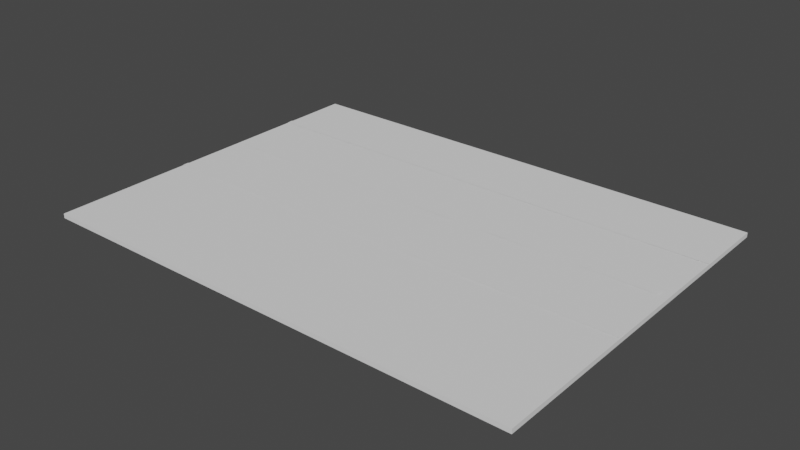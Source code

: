 # Source: Road.blend  (saved by Blender 2.92.15; exported with 4.5.12 LTS)
import bpy
from mathutils import Matrix  # noqa: F401  (used for matrix-valued properties, if any)

bpy.ops.wm.read_factory_settings(use_empty=True)
scene = bpy.context.scene
scene.name = 'Scene'

# ---- collections
col_collection = bpy.data.collections.new('Collection'); scene.collection.children.link(col_collection)

# ---- world
world_world = bpy.data.worlds.new('World'); scene.world = world_world
world_world.use_nodes = True; world_world.node_tree.nodes.clear()
_N = world_world.node_tree.nodes; _L = world_world.node_tree.links
n0 = _N.new('ShaderNodeOutputWorld'); n0.name = 'World Output'; n0.location = (300, 300)
n1 = _N.new('ShaderNodeBackground'); n1.name = 'Background'; n1.location = (10, 300)
n1.inputs[0].default_value = (0.05088, 0.05088, 0.05088, 1.0)
_L.new(n1.outputs[0], n0.inputs[0])
n0.is_active_output = True
world_world.color = (0.05088, 0.05088, 0.05088)
world_world.use_sun_shadow = False
world_world.sun_shadow_jitter_overblur = 0.0

# ---- meshes
me_cube_001 = bpy.data.meshes.new('Cube.001')
me_cube_001.from_pydata([(-2.723, -1.0, -1.0), (-2.723, -1.0, 1.0), (2.723, -1.0, -1.0), (2.723, -1.0, 1.0), (-2.723, 0.0, -1.0), (-2.723, 0.0, 1.0), (2.723, 0.0, -1.0), (2.723, 0.0, 1.0), (-2.723, -0.6727, -1.0), (-2.723, -0.7091, -1.0), (2.723, -0.6727, 1.0), (2.723, -0.7091, 1.0), (-2.723, -0.7091, 1.0), (-2.723, -0.6727, 1.0), (2.723, -0.7091, -1.0), (2.723, -0.6727, -1.0)], [], [(14, 11, 3, 2), (2, 3, 1, 0), (9, 14, 2, 0), (11, 12, 1, 3), (8, 13, 5, 4), (0, 1, 12, 9), (9, 12, 13, 8), (7, 5, 13, 10), (10, 13, 12, 11), (4, 6, 15, 8), (8, 15, 14, 9), (6, 7, 10, 15), (15, 10, 11, 14)])
_uv = me_cube_001.uv_layers.new(name='UVMap')
_uv.uv.foreach_set('vector', [0.375, 0.7083, 0.625, 0.7083, 0.625, 0.75, 0.375, 0.75, 0.375, 0.75, 0.625, 0.75, 0.625, 1.0, 0.375, 1.0, 0.125, 0.7083, 0.375, 0.7083, 0.375, 0.75, 0.125, 0.75, 0.625, 0.7083, 0.875, 0.7083, 0.875, 0.75, 0.625, 0.75, 0.375, 0.08333, 0.625, 0.08333, 0.625, 0.125, 0.375, 0.125, 0.375, 0.0, 0.625, 0.0, 0.625, 0.04167, 0.375, 0.04167, 0.375, 0.04167, 0.625, 0.04167, 0.625, 0.08333, 0.375, 0.08333, 0.625, 0.625, 0.875, 0.625, 0.875, 0.6667, 0.625, 0.6667, 0.625, 0.6667, 0.875, 0.6667, 0.875, 0.7083, 0.625, 0.7083, 0.125, 0.625, 0.375, 0.625, 0.375, 0.6667, 0.125, 0.6667, 0.125, 0.6667, 0.375, 0.6667, 0.375, 0.7083, 0.125, 0.7083, 0.375, 0.625, 0.625, 0.625, 0.625, 0.6667, 0.375, 0.6667, 0.375, 0.6667, 0.625, 0.6667, 0.625, 0.7083, 0.375, 0.7083])
me_cube_001.use_remesh_fix_poles = True
me_cube_001.use_remesh_preserve_attributes = False
me_cube_001.use_mirror_vertex_groups = False
me_cube_001.update()
me_cube_002 = bpy.data.meshes.new('Cube.002')
me_cube_002.from_pydata([(2.723, -0.3874, 1.215), (2.723, -0.4238, 1.215), (-2.723, -0.4238, 1.215), (-2.723, -0.3874, 1.215)], [], [(0, 3, 2, 1)])
_uv = me_cube_002.uv_layers.new(name='UVMap')
_uv.uv.foreach_set('vector', [0.625, 0.6667, 0.875, 0.6667, 0.875, 0.7083, 0.625, 0.7083])
me_cube_002.use_remesh_fix_poles = True
me_cube_002.use_remesh_preserve_attributes = False
me_cube_002.use_mirror_vertex_groups = False
me_cube_002.update()
me_cube_003 = bpy.data.meshes.new('Cube.003')
me_cube_003.from_pydata([(0.3992, -0.3874, 1.215), (0.3992, -0.4238, 1.215), (-0.3992, -0.4238, 1.215), (-0.3992, -0.3874, 1.215)], [], [(0, 3, 2, 1)])
_uv = me_cube_003.uv_layers.new(name='UVMap')
_uv.uv.foreach_set('vector', [0.625, 0.6667, 0.875, 0.6667, 0.875, 0.7083, 0.625, 0.7083])
me_cube_003.use_remesh_fix_poles = True
me_cube_003.use_remesh_preserve_attributes = False
me_cube_003.use_mirror_vertex_groups = False
me_cube_003.update()

# ---- objects
ob_cube = bpy.data.objects.new('Cube', me_cube_001)
ob_cube_001 = bpy.data.objects.new('Cube.001', me_cube_002)
ob_yellow = bpy.data.objects.new('Yellow', me_cube_003)

# ---- transforms, parenting, visibility, modifiers, constraints
ob_cube.location = (0.0, 0.0, 0.0)
ob_cube.scale = (5.0, 10.0, 0.125)
ob_cube.lineart.crease_threshold = 0.0
_m = ob_cube.modifiers.new('Mirror', 'MIRROR')
_m.use_axis = (False, True, False)
ob_cube_001.location = (0.0, 1.974, 0.0)
ob_cube_001.scale = (5.0, 10.0, 0.125)
ob_cube_001.lineart.crease_threshold = 0.0
_m = ob_cube_001.modifiers.new('Mirror', 'MIRROR')
_m.use_axis = (False, True, False)
ob_yellow.location = (11.13, 6.108, 0.0)
ob_yellow.scale = (5.0, 10.0, 0.125)
ob_yellow.lineart.crease_threshold = 0.0
_m = ob_yellow.modifiers.new('Array', 'ARRAY')
_m.count = 5
_m.relative_offset_displace = (-1.4, 0.0, 0.0)

# ---- collection membership
col_collection.objects.link(ob_cube)
col_collection.objects.link(ob_cube_001)
col_collection.objects.link(ob_yellow)

# ---- scene / render settings (as saved in the file)
scene.frame_start = 1; scene.frame_end = 250; scene.frame_set(1)
scene.render.engine = 'BLENDER_EEVEE_NEXT'
scene.cycles.use_denoising = False
scene.cycles.samples = 128
scene.cycles.sampling_pattern = 'TABULATED_SOBOL'
scene.cycles.use_adaptive_sampling = False
scene.cycles.use_light_tree = False
scene.view_settings.view_transform = 'Filmic'
bpy.context.view_layer.update()

# ---- added for rendering (the .blend has no active camera and no usable light): camera, sun
cam_auto = bpy.data.cameras.new('AutoCamera')
cam_auto.lens = 50.0
cam_auto.sensor_width = 36.0
cam_auto.clip_end = 1000.0
ob_auto_camera = bpy.data.objects.new('AutoCamera', cam_auto)
scene.collection.objects.link(ob_auto_camera)
ob_auto_camera.location = (31.2637, -37.5164, 25.0243)
ob_auto_camera.rotation_euler = (1.09748, -7.21219e-08, 0.694738)
scene.camera = ob_auto_camera
light_auto_sun = bpy.data.lights.new('AutoSun', 'SUN')
light_auto_sun.energy = 3.0
light_auto_sun.angle = 0.0523599
ob_auto_sun = bpy.data.objects.new('AutoSun', light_auto_sun)
scene.collection.objects.link(ob_auto_sun)
ob_auto_sun.rotation_euler = (0.872665, 0.174533, 0.523599)
bpy.context.view_layer.update()
